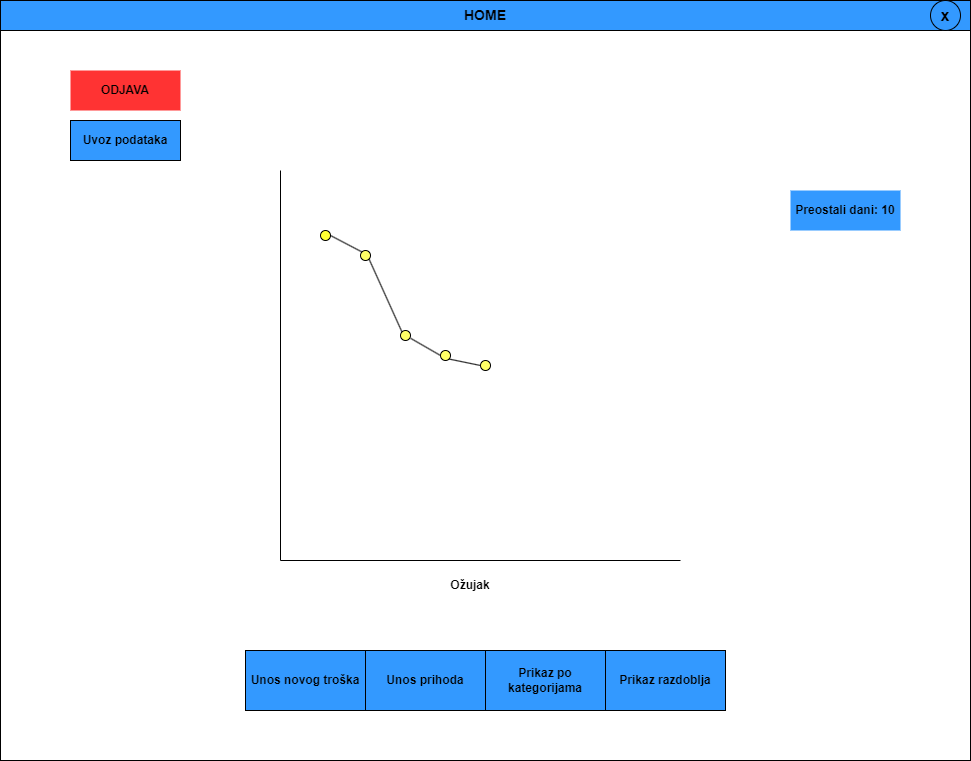

The diagram above was exported from draw.io. Its source (the exported page's mxGraphModel, read from the mxfile embedded in the PNG):
<mxGraphModel dx="2223" dy="896" grid="1" gridSize="10" guides="1" tooltips="1" connect="1" arrows="1" fold="1" page="1" pageScale="1" pageWidth="827" pageHeight="1169" math="0" shadow="0">
  <root>
    <mxCell id="0" />
    <mxCell id="1" parent="0" />
    <mxCell id="_mBHjBHqWeJKBUcdzV_q-1" value="" style="rounded=0;whiteSpace=wrap;html=1;" vertex="1" parent="1">
      <mxGeometry x="-80" y="160" width="970" height="760" as="geometry" />
    </mxCell>
    <mxCell id="U651NoDpfizMcf66Hlv3-1" value="" style="endArrow=none;html=1;rounded=0;" parent="1" edge="1">
      <mxGeometry width="50" height="50" relative="1" as="geometry">
        <mxPoint x="200" y="720" as="sourcePoint" />
        <mxPoint x="200" y="330" as="targetPoint" />
      </mxGeometry>
    </mxCell>
    <mxCell id="U651NoDpfizMcf66Hlv3-2" value="" style="endArrow=none;html=1;rounded=0;" parent="1" edge="1">
      <mxGeometry width="50" height="50" relative="1" as="geometry">
        <mxPoint x="200" y="720" as="sourcePoint" />
        <mxPoint x="600" y="720" as="targetPoint" />
      </mxGeometry>
    </mxCell>
    <mxCell id="U651NoDpfizMcf66Hlv3-4" value="" style="ellipse;whiteSpace=wrap;html=1;aspect=fixed;" parent="1" vertex="1">
      <mxGeometry height="20" as="geometry" />
    </mxCell>
    <mxCell id="U651NoDpfizMcf66Hlv3-5" value="" style="ellipse;whiteSpace=wrap;html=1;aspect=fixed;fillColor=#FFFF33;" parent="1" vertex="1">
      <mxGeometry x="240" y="390" width="10" height="10" as="geometry" />
    </mxCell>
    <mxCell id="U651NoDpfizMcf66Hlv3-6" value="" style="ellipse;whiteSpace=wrap;html=1;aspect=fixed;fillColor=#FFFF66;" parent="1" vertex="1">
      <mxGeometry x="280" y="410" width="10" height="10" as="geometry" />
    </mxCell>
    <mxCell id="U651NoDpfizMcf66Hlv3-7" value="" style="ellipse;whiteSpace=wrap;html=1;aspect=fixed;fillColor=#FFFF66;" parent="1" vertex="1">
      <mxGeometry x="320" y="490" width="10" height="10" as="geometry" />
    </mxCell>
    <mxCell id="U651NoDpfizMcf66Hlv3-8" value="" style="ellipse;whiteSpace=wrap;html=1;aspect=fixed;fillColor=#FFFF66;" parent="1" vertex="1">
      <mxGeometry x="360" y="510" width="10" height="10" as="geometry" />
    </mxCell>
    <mxCell id="U651NoDpfizMcf66Hlv3-9" value="" style="ellipse;whiteSpace=wrap;html=1;aspect=fixed;fillColor=#FFFF66;" parent="1" vertex="1">
      <mxGeometry x="400" y="520" width="10" height="10" as="geometry" />
    </mxCell>
    <mxCell id="U651NoDpfizMcf66Hlv3-10" value="" style="endArrow=none;html=1;rounded=0;entryX=1;entryY=0.5;entryDx=0;entryDy=0;exitX=0;exitY=0;exitDx=0;exitDy=0;" parent="1" source="U651NoDpfizMcf66Hlv3-6" target="U651NoDpfizMcf66Hlv3-5" edge="1">
      <mxGeometry width="50" height="50" relative="1" as="geometry">
        <mxPoint x="390" y="630" as="sourcePoint" />
        <mxPoint x="440" y="580" as="targetPoint" />
      </mxGeometry>
    </mxCell>
    <mxCell id="U651NoDpfizMcf66Hlv3-11" value="" style="endArrow=none;html=1;rounded=0;entryX=1;entryY=1;entryDx=0;entryDy=0;exitX=0;exitY=0;exitDx=0;exitDy=0;" parent="1" source="U651NoDpfizMcf66Hlv3-7" target="U651NoDpfizMcf66Hlv3-6" edge="1">
      <mxGeometry width="50" height="50" relative="1" as="geometry">
        <mxPoint x="300" y="500" as="sourcePoint" />
        <mxPoint x="350" y="450" as="targetPoint" />
      </mxGeometry>
    </mxCell>
    <mxCell id="U651NoDpfizMcf66Hlv3-12" value="" style="endArrow=none;html=1;rounded=0;entryX=0;entryY=0.5;entryDx=0;entryDy=0;exitX=1.013;exitY=0.78;exitDx=0;exitDy=0;exitPerimeter=0;" parent="1" source="U651NoDpfizMcf66Hlv3-7" target="U651NoDpfizMcf66Hlv3-8" edge="1">
      <mxGeometry width="50" height="50" relative="1" as="geometry">
        <mxPoint x="330" y="495" as="sourcePoint" />
        <mxPoint x="350" y="450" as="targetPoint" />
      </mxGeometry>
    </mxCell>
    <mxCell id="U651NoDpfizMcf66Hlv3-13" value="" style="endArrow=none;html=1;rounded=0;entryX=1;entryY=1;entryDx=0;entryDy=0;exitX=0;exitY=0.5;exitDx=0;exitDy=0;" parent="1" source="U651NoDpfizMcf66Hlv3-9" target="U651NoDpfizMcf66Hlv3-8" edge="1">
      <mxGeometry width="50" height="50" relative="1" as="geometry">
        <mxPoint x="270" y="490" as="sourcePoint" />
        <mxPoint x="320" y="440" as="targetPoint" />
      </mxGeometry>
    </mxCell>
    <mxCell id="U651NoDpfizMcf66Hlv3-14" value="&lt;b&gt;Ožujak&lt;/b&gt;" style="text;html=1;strokeColor=none;fillColor=none;align=center;verticalAlign=middle;whiteSpace=wrap;rounded=0;" parent="1" vertex="1">
      <mxGeometry x="360" y="730" width="60" height="30" as="geometry" />
    </mxCell>
    <mxCell id="U651NoDpfizMcf66Hlv3-15" value="&lt;b&gt;Preostali dani: 10&lt;/b&gt;" style="text;html=1;strokeColor=none;fillColor=#3399FF;align=center;verticalAlign=middle;whiteSpace=wrap;rounded=0;" parent="1" vertex="1">
      <mxGeometry x="710" y="350" width="110" height="40" as="geometry" />
    </mxCell>
    <mxCell id="U651NoDpfizMcf66Hlv3-17" value="&lt;b&gt;ODJAVA&lt;/b&gt;" style="text;html=1;strokeColor=none;fillColor=#FF3333;align=center;verticalAlign=middle;whiteSpace=wrap;rounded=0;" parent="1" vertex="1">
      <mxGeometry x="-10" y="230" width="110" height="40" as="geometry" />
    </mxCell>
    <mxCell id="_mBHjBHqWeJKBUcdzV_q-2" value="Unos novog troška" style="rounded=0;whiteSpace=wrap;html=1;fillColor=#3399FF;fontStyle=1" vertex="1" parent="1">
      <mxGeometry x="165" y="810" width="120" height="60" as="geometry" />
    </mxCell>
    <mxCell id="_mBHjBHqWeJKBUcdzV_q-5" value="Unos prihoda" style="rounded=0;whiteSpace=wrap;html=1;fillColor=#3399FF;fontStyle=1" vertex="1" parent="1">
      <mxGeometry x="285" y="810" width="120" height="60" as="geometry" />
    </mxCell>
    <mxCell id="_mBHjBHqWeJKBUcdzV_q-6" value="Prikaz po kategorijama" style="rounded=0;whiteSpace=wrap;html=1;fillColor=#3399FF;fontStyle=1" vertex="1" parent="1">
      <mxGeometry x="405" y="810" width="120" height="60" as="geometry" />
    </mxCell>
    <mxCell id="_mBHjBHqWeJKBUcdzV_q-8" value="Prikaz razdoblja" style="rounded=0;whiteSpace=wrap;html=1;fillColor=#3399FF;fontStyle=1" vertex="1" parent="1">
      <mxGeometry x="525" y="810" width="120" height="60" as="geometry" />
    </mxCell>
    <mxCell id="_mBHjBHqWeJKBUcdzV_q-9" value="Uvoz podataka" style="rounded=0;whiteSpace=wrap;html=1;fillColor=#3399FF;fontStyle=1" vertex="1" parent="1">
      <mxGeometry x="-10" y="280" width="110" height="40" as="geometry" />
    </mxCell>
    <mxCell id="_mBHjBHqWeJKBUcdzV_q-14" value="" style="rounded=0;whiteSpace=wrap;html=1;fillColor=#3399FF;fontStyle=1" vertex="1" parent="1">
      <mxGeometry x="-80" y="160" width="970" height="30" as="geometry" />
    </mxCell>
    <mxCell id="_mBHjBHqWeJKBUcdzV_q-11" value="&lt;font size=&quot;3&quot;&gt;&lt;b&gt;x&lt;/b&gt;&lt;/font&gt;" style="ellipse;whiteSpace=wrap;html=1;aspect=fixed;fillColor=#3399FF;" vertex="1" parent="1">
      <mxGeometry x="850" y="160" width="30" height="30" as="geometry" />
    </mxCell>
    <mxCell id="_mBHjBHqWeJKBUcdzV_q-12" value="&lt;b&gt;HOME&lt;/b&gt;" style="text;html=1;strokeColor=none;fillColor=none;align=center;verticalAlign=middle;whiteSpace=wrap;rounded=0;fontSize=14;" vertex="1" parent="1">
      <mxGeometry x="375" y="160" width="60" height="30" as="geometry" />
    </mxCell>
  </root>
</mxGraphModel>